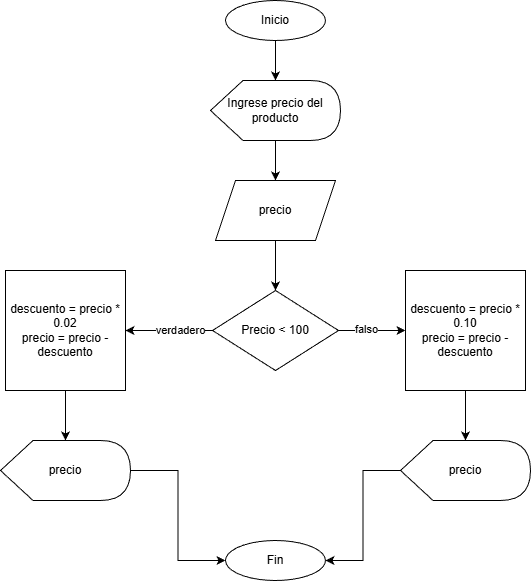

The diagram above was exported from draw.io. Its source (the exported page's mxGraphModel, read from the mxfile embedded in the PNG):
<mxGraphModel dx="2253" dy="789" grid="1" gridSize="10" guides="1" tooltips="1" connect="1" arrows="1" fold="1" page="1" pageScale="1" pageWidth="827" pageHeight="1169" math="0" shadow="0">
  <root>
    <mxCell id="0" />
    <mxCell id="1" parent="0" />
    <mxCell id="KU9cjGrofEP9re7AxFPt-1" edge="1" parent="1" source="9wx248ODax8guvvUfmgp-1" style="edgeStyle=orthogonalEdgeStyle;rounded=0;orthogonalLoop=1;jettySize=auto;html=1;" target="9wx248ODax8guvvUfmgp-2" value="">
      <mxGeometry relative="1" as="geometry" />
    </mxCell>
    <mxCell id="9wx248ODax8guvvUfmgp-1" parent="1" style="ellipse;whiteSpace=wrap;html=1;" value="Inicio" vertex="1">
      <mxGeometry height="40" width="100" x="-180" y="50" as="geometry" />
    </mxCell>
    <mxCell id="KU9cjGrofEP9re7AxFPt-3" edge="1" parent="1" source="9wx248ODax8guvvUfmgp-2" style="edgeStyle=orthogonalEdgeStyle;rounded=0;orthogonalLoop=1;jettySize=auto;html=1;" target="9wx248ODax8guvvUfmgp-31" value="">
      <mxGeometry relative="1" as="geometry" />
    </mxCell>
    <mxCell id="9wx248ODax8guvvUfmgp-2" parent="1" style="shape=display;whiteSpace=wrap;html=1;" value="Ingrese precio del producto" vertex="1">
      <mxGeometry height="60" width="130" x="-195" y="130" as="geometry" />
    </mxCell>
    <mxCell id="upKVzl9Yn7x2HlQS3eHc-8" edge="1" parent="1" source="9wx248ODax8guvvUfmgp-7" style="edgeStyle=orthogonalEdgeStyle;rounded=0;orthogonalLoop=1;jettySize=auto;html=1;" target="upKVzl9Yn7x2HlQS3eHc-1" value="">
      <mxGeometry relative="1" as="geometry" />
    </mxCell>
    <mxCell id="upKVzl9Yn7x2HlQS3eHc-11" connectable="0" parent="upKVzl9Yn7x2HlQS3eHc-8" style="edgeLabel;html=1;align=center;verticalAlign=middle;resizable=0;points=[];" value="verdadero" vertex="1">
      <mxGeometry relative="1" x="-0.2414" y="-1" as="geometry">
        <mxPoint as="offset" />
      </mxGeometry>
    </mxCell>
    <mxCell id="upKVzl9Yn7x2HlQS3eHc-9" edge="1" parent="1" source="9wx248ODax8guvvUfmgp-7" style="edgeStyle=orthogonalEdgeStyle;rounded=0;orthogonalLoop=1;jettySize=auto;html=1;" target="upKVzl9Yn7x2HlQS3eHc-6" value="">
      <mxGeometry relative="1" as="geometry" />
    </mxCell>
    <mxCell id="upKVzl9Yn7x2HlQS3eHc-12" connectable="0" parent="upKVzl9Yn7x2HlQS3eHc-9" style="edgeLabel;html=1;align=center;verticalAlign=middle;resizable=0;points=[];" value="falso" vertex="1">
      <mxGeometry relative="1" x="-0.194" y="2" as="geometry">
        <mxPoint as="offset" />
      </mxGeometry>
    </mxCell>
    <mxCell id="9wx248ODax8guvvUfmgp-7" parent="1" style="rhombus;whiteSpace=wrap;html=1;" value="Precio &amp;lt; 100" vertex="1">
      <mxGeometry height="80" width="126" x="-193" y="340" as="geometry" />
    </mxCell>
    <mxCell id="KU9cjGrofEP9re7AxFPt-10" edge="1" parent="1" source="9wx248ODax8guvvUfmgp-30" style="edgeStyle=orthogonalEdgeStyle;rounded=0;orthogonalLoop=1;jettySize=auto;html=1;entryX=0;entryY=0.5;entryDx=0;entryDy=0;" target="KU9cjGrofEP9re7AxFPt-9">
      <mxGeometry relative="1" as="geometry" />
    </mxCell>
    <mxCell id="9wx248ODax8guvvUfmgp-30" parent="1" style="shape=display;whiteSpace=wrap;html=1;" value="precio" vertex="1">
      <mxGeometry height="60" width="130" x="-405" y="490" as="geometry" />
    </mxCell>
    <mxCell id="KU9cjGrofEP9re7AxFPt-4" edge="1" parent="1" source="9wx248ODax8guvvUfmgp-31" style="edgeStyle=orthogonalEdgeStyle;rounded=0;orthogonalLoop=1;jettySize=auto;html=1;" target="9wx248ODax8guvvUfmgp-7" value="">
      <mxGeometry relative="1" as="geometry" />
    </mxCell>
    <mxCell id="9wx248ODax8guvvUfmgp-31" parent="1" style="shape=parallelogram;perimeter=parallelogramPerimeter;whiteSpace=wrap;html=1;fixedSize=1;" value="precio" vertex="1">
      <mxGeometry height="60" width="120" x="-190" y="230" as="geometry" />
    </mxCell>
    <mxCell id="9wx248ODax8guvvUfmgp-41" edge="1" parent="1" source="9wx248ODax8guvvUfmgp-7" style="edgeStyle=orthogonalEdgeStyle;rounded=0;orthogonalLoop=1;jettySize=auto;html=1;exitX=0.5;exitY=1;exitDx=0;exitDy=0;" target="9wx248ODax8guvvUfmgp-7">
      <mxGeometry relative="1" as="geometry" />
    </mxCell>
    <mxCell id="KU9cjGrofEP9re7AxFPt-11" edge="1" parent="1" source="KU9cjGrofEP9re7AxFPt-7" style="edgeStyle=orthogonalEdgeStyle;rounded=0;orthogonalLoop=1;jettySize=auto;html=1;entryX=1;entryY=0.5;entryDx=0;entryDy=0;" target="KU9cjGrofEP9re7AxFPt-9">
      <mxGeometry relative="1" as="geometry" />
    </mxCell>
    <mxCell id="KU9cjGrofEP9re7AxFPt-7" parent="1" style="shape=display;whiteSpace=wrap;html=1;" value="precio" vertex="1">
      <mxGeometry height="60" width="130" x="-5" y="490" as="geometry" />
    </mxCell>
    <mxCell id="KU9cjGrofEP9re7AxFPt-9" parent="1" style="ellipse;whiteSpace=wrap;html=1;" value="Fin" vertex="1">
      <mxGeometry height="40" width="100" x="-180" y="590" as="geometry" />
    </mxCell>
    <mxCell id="upKVzl9Yn7x2HlQS3eHc-5" edge="1" parent="1" source="upKVzl9Yn7x2HlQS3eHc-1" style="edgeStyle=orthogonalEdgeStyle;rounded=0;orthogonalLoop=1;jettySize=auto;html=1;" target="9wx248ODax8guvvUfmgp-30" value="">
      <mxGeometry relative="1" as="geometry" />
    </mxCell>
    <mxCell id="upKVzl9Yn7x2HlQS3eHc-1" parent="1" style="whiteSpace=wrap;html=1;aspect=fixed;" value="descuento = precio * 0.02&lt;div&gt;precio = precio - descuento&lt;/div&gt;" vertex="1">
      <mxGeometry height="120" width="120" x="-400" y="320" as="geometry" />
    </mxCell>
    <mxCell id="upKVzl9Yn7x2HlQS3eHc-10" edge="1" parent="1" source="upKVzl9Yn7x2HlQS3eHc-6" style="edgeStyle=orthogonalEdgeStyle;rounded=0;orthogonalLoop=1;jettySize=auto;html=1;" target="KU9cjGrofEP9re7AxFPt-7" value="">
      <mxGeometry relative="1" as="geometry" />
    </mxCell>
    <mxCell id="upKVzl9Yn7x2HlQS3eHc-6" parent="1" style="whiteSpace=wrap;html=1;aspect=fixed;" value="descuento = precio * 0.10&lt;div&gt;precio = precio - descuento&lt;/div&gt;" vertex="1">
      <mxGeometry height="120" width="120" y="320" as="geometry" />
    </mxCell>
  </root>
</mxGraphModel>